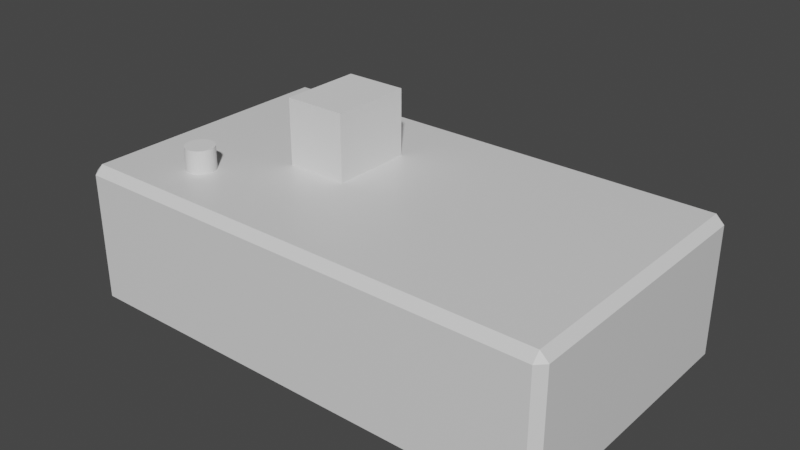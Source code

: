 # Source: kiban.blend  (saved by Blender 4.3.32; exported with 4.5.12 LTS)
import bpy
from mathutils import Matrix  # noqa: F401  (used for matrix-valued properties, if any)

bpy.ops.wm.read_factory_settings(use_empty=True)
scene = bpy.context.scene
scene.name = 'Scene'

# ---- collections
col_collection = bpy.data.collections.new('Collection'); scene.collection.children.link(col_collection)

# ---- materials (node trees are filled in below, after node groups)
mat_material = bpy.data.materials.new('Material')
mat_material.alpha_threshold = 0.0
mat_material.use_transparent_shadow = False
mat_material.line_color = (0.0, 0.0, 0.0, 1.0)

# ---- material node trees
mat_material.use_nodes = True; mat_material.node_tree.nodes.clear()
_N = mat_material.node_tree.nodes; _L = mat_material.node_tree.links
n0 = _N.new('ShaderNodeOutputMaterial'); n0.name = 'Material Output'; n0.location = (300, 300)
n1 = _N.new('ShaderNodeBsdfPrincipled'); n1.name = 'Principled BSDF'; n1.location = (10, 300)
n1.distribution = 'GGX'
n1.subsurface_method = 'RANDOM_WALK_SKIN'
n1.inputs[2].default_value = 0.4
n1.inputs[3].default_value = 1.45
n1.inputs[27].default_value = (0.0, 0.0, 0.0, 1.0)
n1.inputs[28].default_value = 1.0
_L.new(n1.outputs[0], n0.inputs[0])
n0.is_active_output = True

# ---- world
world_world = bpy.data.worlds.new('World'); scene.world = world_world
world_world.use_nodes = True; world_world.node_tree.nodes.clear()
_N = world_world.node_tree.nodes; _L = world_world.node_tree.links
n0 = _N.new('ShaderNodeOutputWorld'); n0.name = 'World Output'; n0.location = (300, 300)
n1 = _N.new('ShaderNodeBackground'); n1.name = 'Background'; n1.location = (10, 300)
n1.inputs[0].default_value = (0.05088, 0.05088, 0.05088, 1.0)
_L.new(n1.outputs[0], n0.inputs[0])
n0.is_active_output = True
world_world.color = (0.05088, 0.05088, 0.05088)
world_world.use_sun_shadow = False
world_world.sun_shadow_jitter_overblur = 0.0

# ---- meshes
me_cube = bpy.data.meshes.new('Cube')
me_cube.from_pydata([(0.7762, 0.636, 1.0), (0.7762, 0.636, -1.0), (0.7762, -0.636, 1.0), (0.7762, -0.636, -1.0), (-0.7762, 0.636, 1.0), (-0.7762, 0.636, -1.0), (-0.7762, -0.636, 1.0), (-0.7762, -0.636, -1.0)], [], [(0, 4, 6, 2), (3, 2, 6, 7), (7, 6, 4, 5), (5, 1, 3, 7), (1, 0, 2, 3), (5, 4, 0, 1)])
_uv = me_cube.uv_layers.new(name='UVMap')
_uv.uv.foreach_set('vector', [0.625, 0.5, 0.875, 0.5, 0.875, 0.75, 0.625, 0.75, 0.375, 0.75, 0.625, 0.75, 0.625, 1.0, 0.375, 1.0, 0.375, 0.0, 0.625, 0.0, 0.625, 0.25, 0.375, 0.25, 0.125, 0.5, 0.375, 0.5, 0.375, 0.75, 0.125, 0.75, 0.375, 0.5, 0.625, 0.5, 0.625, 0.75, 0.375, 0.75, 0.375, 0.25, 0.625, 0.25, 0.625, 0.5, 0.375, 0.5])
me_cube.materials.append(mat_material)
me_cube.use_mirror_vertex_groups = False
me_cube.update()
me_cube_001 = bpy.data.meshes.new('Cube.001')
me_cube_001.from_pydata([(0.7486, 0.5941, 13.5), (0.7486, -0.5941, 13.5), (-0.7486, 0.5941, 13.5), (-0.7486, -0.5941, 13.5), (0.7818, -0.6444, -6.0), (0.7818, 0.6444, -6.0), (-0.7818, -0.6444, -6.0), (-0.7818, 0.6444, -6.0), (-0.7818, 0.6444, 1.0), (-0.7818, -0.6444, 1.0), (0.7818, -0.6444, 1.0), (0.7818, 0.6444, 1.0), (-0.7486, 0.5941, 1.0), (-0.7486, -0.5941, 1.0), (0.7486, -0.5941, 1.0), (0.7486, 0.5941, 1.0), (-0.7956, 0.6653, -3.5), (0.7956, -0.6653, -3.5), (0.7956, 0.6653, -3.5), (-0.7956, -0.6653, -3.5), (-0.7818, 0.6444, -0.75), (0.7818, -0.6444, -0.75), (0.7818, 0.6444, -0.75), (-0.7818, -0.6444, -0.75), (0.8044, 0.7197, 14.74), (0.804, 0.6778, 16.0), (0.8315, 0.6779, 14.75), (0.8033, 0.7197, -4.75), (0.8315, 0.6779, -4.75), (0.8039, 0.6779, -6.0), (0.8037, -0.6783, 16.0), (0.8039, -0.7197, 14.75), (0.8315, -0.6774, 14.75), (0.8039, -0.7197, -4.75), (0.8039, -0.6774, -6.0), (0.8315, -0.6774, -4.75), (-0.8032, 0.6778, 16.0), (-0.8044, 0.7197, 14.74), (-0.8315, 0.6778, 14.75), (-0.8315, 0.6778, -4.75), (-0.8033, 0.7197, -4.75), (-0.8039, 0.6778, -6.0), (-0.8034, -0.6774, 16.0), (-0.8315, -0.6774, 14.75), (-0.8039, -0.7197, 14.75), (-0.8315, -0.6774, -4.75), (-0.8039, -0.6773, -6.0), (-0.8039, -0.7197, -4.75), (-0.3481, 0.3013, 16.0), (-0.1409, 0.3013, 16.0), (-0.3481, -0.1172, 16.0), (-0.1409, -0.1172, 16.0), (-0.3481, 0.3013, 13.5), (-0.3481, -0.1172, 13.5), (-0.1409, 0.3013, 13.5), (-0.1409, -0.1172, 13.5), (0.0, 0.5941, 3.5), (0.1934, 0.5941, 3.5), (0.0, 0.5941, 9.75), (0.1934, 0.5941, 9.75), (0.0, 0.7197, 3.5), (0.1934, 0.7197, 3.5), (0.1934, 0.7197, 9.75), (0.0, 0.7197, 9.75), (-0.5921, -0.4174, 16.0), (-0.5925, -0.41, 16.0), (-0.5844, -0.3694, 16.0), (-0.5889, -0.382, 16.0), (-0.5916, -0.3958, 16.0), (-0.5627, -0.3424, 16.0), (-0.5711, -0.3492, 16.0), (-0.5348, -0.3382, 16.0), (-0.5297, -0.3406, 16.0), (-0.5442, -0.3368, 16.0), (-0.5536, -0.3382, 16.0), (-0.5784, -0.3583, 16.0), (-0.5916, -0.4243, 16.0), (-0.5844, -0.4507, 16.0), (-0.5889, -0.4381, 16.0), (-0.5784, -0.4618, 16.0), (-0.5711, -0.4709, 16.0), (-0.5173, -0.3492, 16.0), (-0.504, -0.3694, 16.0), (-0.51, -0.3583, 16.0), (-0.4959, -0.41, 16.0), (-0.4968, -0.3958, 16.0), (-0.4995, -0.382, 16.0), (-0.5257, -0.3424, 16.0), (-0.5627, -0.4777, 16.0), (-0.5536, -0.4819, 16.0), (-0.5257, -0.4777, 16.0), (-0.5348, -0.4819, 16.0), (-0.5442, -0.4833, 16.0), (-0.504, -0.4507, 16.0), (-0.51, -0.4618, 16.0), (-0.4995, -0.4381, 16.0), (-0.4968, -0.4243, 16.0), (-0.5173, -0.4709, 16.0), (-0.5916, -0.3958, 13.5), (-0.5924, -0.4081, 13.5), (-0.5784, -0.3583, 13.5), (-0.5844, -0.3694, 13.5), (-0.5889, -0.382, 13.5), (-0.5536, -0.3382, 13.5), (-0.5627, -0.3424, 13.5), (-0.5348, -0.3382, 13.5), (-0.534, -0.3386, 13.5), (-0.5442, -0.3368, 13.5), (-0.5711, -0.3492, 13.5), (-0.5925, -0.41, 13.5), (-0.5916, -0.4243, 13.5), (-0.5784, -0.4618, 13.5), (-0.5844, -0.4507, 13.5), (-0.5889, -0.4381, 13.5), (-0.5536, -0.4819, 13.5), (-0.5627, -0.4777, 13.5), (-0.5348, -0.4819, 13.5), (-0.5442, -0.4833, 13.5), (-0.5711, -0.4709, 13.5), (-0.5173, -0.4709, 13.5), (-0.51, -0.3583, 13.5), (-0.51, -0.4618, 13.5), (-0.5173, -0.3492, 13.5), (-0.4959, -0.41, 13.5), (-0.4968, -0.4243, 13.5), (-0.4968, -0.3958, 13.5), (-0.4995, -0.4381, 13.5), (-0.4995, -0.382, 13.5), (-0.504, -0.4507, 13.5), (-0.504, -0.3694, 13.5), (-0.5257, -0.3424, 13.5), (-0.5257, -0.4777, 13.5)], [], [(45, 43, 38, 39), (6, 46, 41, 7), (33, 31, 44, 47), (72, 50, 48, 36, 42, 64, 65, 68, 67, 66, 75, 70, 69, 74, 73, 71), (64, 42, 30, 25, 36, 48, 49, 51, 50, 72, 87, 81, 83, 82, 86, 85, 84, 96, 95, 93, 94, 97, 90, 91, 92, 89, 88, 80, 79, 77, 78, 76), (34, 46, 6, 4, 5, 7, 41, 29), (28, 26, 32, 35), (59, 57, 15, 0, 2, 12, 56, 58), (56, 12, 15, 57), (13, 3, 1, 14), (12, 2, 3, 13), (14, 1, 0, 15), (22, 11, 8, 20), (21, 10, 11, 22), (20, 8, 9, 23), (23, 9, 10, 21), (11, 15, 12, 8), (10, 14, 15, 11), (8, 12, 13, 9), (9, 13, 14, 10), (6, 19, 17, 4), (7, 16, 19, 6), (4, 17, 18, 5), (5, 18, 16, 7), (19, 23, 21, 17), (16, 20, 23, 19), (17, 21, 22, 18), (18, 22, 20, 16), (24, 25, 26), (27, 28, 29), (30, 31, 32), (33, 34, 35), (36, 37, 38), (39, 40, 41), (42, 43, 44), (45, 46, 47), (26, 28, 27, 24), (25, 30, 32, 26), (31, 33, 35, 32), (24, 37, 36, 25), (37, 40, 39, 38), (30, 42, 44, 31), (43, 45, 47, 44), (28, 35, 34, 29), (29, 41, 40, 27), (38, 43, 42, 36), (33, 47, 46, 34), (41, 46, 45, 39), (61, 62, 24, 27, 40, 37, 63, 60), (63, 37, 24, 62), (3, 2, 52, 53, 106, 105, 107, 103, 104, 108, 100, 101, 102, 98, 99), (106, 53, 55, 54, 52, 2, 0, 1, 3, 99, 109, 110, 113, 112, 111, 118, 115, 114, 117, 116, 131, 119, 121, 128, 126, 124, 123, 125, 127, 129, 120, 122, 130), (52, 48, 50, 53), (54, 49, 48, 52), (51, 49, 54, 55), (50, 51, 55, 53), (58, 56, 60, 63), (61, 57, 59, 62), (60, 56, 57, 61), (59, 58, 63, 62), (105, 71, 73, 107), (130, 87, 72, 71, 105, 106), (122, 81, 87, 130), (83, 81, 122, 120), (82, 83, 120, 129), (86, 82, 129, 127), (85, 86, 127, 125), (84, 85, 125, 123), (96, 84, 123, 124), (95, 96, 124, 126), (93, 95, 126, 128), (94, 93, 128, 121), (97, 94, 121, 119), (90, 97, 119, 131), (91, 90, 131, 116), (92, 91, 116, 117), (89, 92, 117, 114), (88, 89, 114, 115), (80, 88, 115, 118), (111, 79, 80, 118), (112, 77, 79, 111), (113, 78, 77, 112), (110, 76, 78, 113), (109, 65, 64, 76, 110), (98, 68, 65, 109, 99), (102, 67, 68, 98), (101, 66, 67, 102), (100, 75, 66, 101), (108, 70, 75, 100), (104, 69, 70, 108), (103, 74, 69, 104), (107, 73, 74, 103)])
_uv = me_cube_001.uv_layers.new(name='UVMap')
_uv.uv.foreach_set('vector', [0.3754, 0.003973, 0.6246, 0.003973, 0.6246, 0.246, 0.3754, 0.246, 0.1315, 0.7403, 0.1283, 0.7452, 0.1283, 0.5048, 0.1315, 0.5097, 0.3754, 0.7541, 0.6246, 0.7541, 0.6246, 0.9959, 0.3754, 0.9959, 0.8304, 0.6868, 0.8031, 0.6467, 0.8031, 0.5716, 0.8714, 0.504, 0.8715, 0.7473, 0.8397, 0.7006, 0.8398, 0.6993, 0.8397, 0.6968, 0.8392, 0.6943, 0.8386, 0.692, 0.8377, 0.69, 0.8366, 0.6884, 0.8353, 0.6872, 0.834, 0.6864, 0.8325, 0.6862, 0.8311, 0.6864, 0.8397, 0.7006, 0.8715, 0.7473, 0.6302, 0.7474, 0.6301, 0.504, 0.8714, 0.504, 0.8031, 0.5716, 0.772, 0.5716, 0.772, 0.6467, 0.8031, 0.6467, 0.8304, 0.6868, 0.8298, 0.6872, 0.8285, 0.6884, 0.8274, 0.69, 0.8265, 0.692, 0.8258, 0.6943, 0.8254, 0.6968, 0.8253, 0.6993, 0.8254, 0.7019, 0.8258, 0.7043, 0.8265, 0.7066, 0.8274, 0.7086, 0.8285, 0.7102, 0.8298, 0.7115, 0.8311, 0.7122, 0.8325, 0.7125, 0.834, 0.7122, 0.8353, 0.7115, 0.8366, 0.7103, 0.8377, 0.7086, 0.8386, 0.7066, 0.8392, 0.7044, 0.8397, 0.7019, 0.3708, 0.7455, 0.1283, 0.7452, 0.1315, 0.7403, 0.3685, 0.7403, 0.3685, 0.5097, 0.1315, 0.5097, 0.1283, 0.5048, 0.3708, 0.5045, 0.3754, 0.504, 0.6246, 0.504, 0.6246, 0.746, 0.3754, 0.746, 0.6094, 0.4073, 0.5835, 0.4073, 0.5731, 0.5, 0.625, 0.5, 0.625, 0.25, 0.5731, 0.25, 0.5835, 0.375, 0.6094, 0.375, 0.5835, 0.375, 0.5731, 0.25, 0.5731, 0.5, 0.5835, 0.4073, 0.5731, 1.0, 0.625, 1.0, 0.625, 0.75, 0.5731, 0.75, 0.5731, 0.25, 0.625, 0.25, 0.625, 0.0, 0.5731, 0.0, 0.5731, 0.75, 0.625, 0.75, 0.625, 0.5, 0.5731, 0.5, 0.4952, 0.5, 0.5212, 0.5, 0.5212, 0.25, 0.4952, 0.25, 0.4952, 0.75, 0.5212, 0.75, 0.5212, 0.5, 0.4952, 0.5, 0.4952, 0.25, 0.5212, 0.25, 0.5212, 0.0, 0.4952, 0.0, 0.4952, 1.0, 0.5212, 1.0, 0.5212, 0.75, 0.4952, 0.75, 0.5212, 0.5, 0.5731, 0.5, 0.5731, 0.25, 0.5212, 0.25, 0.5212, 0.75, 0.5731, 0.75, 0.5731, 0.5, 0.5212, 0.5, 0.5212, 0.25, 0.5731, 0.25, 0.5731, 0.0, 0.5212, 0.0, 0.5212, 1.0, 0.5731, 1.0, 0.5731, 0.75, 0.5212, 0.75, 0.4173, 1.0, 0.4692, 1.0, 0.4692, 0.75, 0.4173, 0.75, 0.4173, 0.25, 0.4692, 0.25, 0.4692, 0.0, 0.4173, 0.0, 0.4173, 0.75, 0.4692, 0.75, 0.4692, 0.5, 0.4173, 0.5, 0.4173, 0.5, 0.4692, 0.5, 0.4692, 0.25, 0.4173, 0.25, 0.4692, 1.0, 0.4952, 1.0, 0.4952, 0.75, 0.4692, 0.75, 0.4692, 0.25, 0.4952, 0.25, 0.4952, 0.0, 0.4692, 0.0, 0.4692, 0.75, 0.4952, 0.75, 0.4952, 0.5, 0.4692, 0.5, 0.4692, 0.5, 0.4952, 0.5, 0.4952, 0.25, 0.4692, 0.25, 0.6245, 0.5, 0.625, 0.504, 0.6246, 0.504, 0.3754, 0.5, 0.3754, 0.504, 0.375, 0.5043, 0.625, 0.7552, 0.6246, 0.7541, 0.6246, 0.75, 0.3754, 0.7541, 0.375, 0.7541, 0.3754, 0.75, 0.625, 0.246, 0.6245, 0.25, 0.6246, 0.246, 0.3754, 0.246, 0.3754, 0.25, 0.375, 0.2457, 0.625, 0.002671, 0.6246, 0.003973, 0.6246, 0.0, 0.3754, 0.003973, 0.375, 0.004345, 0.3754, 0.0, 0.6246, 0.504, 0.3754, 0.504, 0.3754, 0.4991, 0.6245, 0.4992, 0.6301, 0.504, 0.6302, 0.7474, 0.6246, 0.746, 0.6246, 0.504, 0.6246, 0.7541, 0.3754, 0.7541, 0.3754, 0.746, 0.6246, 0.746, 0.6245, 0.4992, 0.6245, 0.2505, 0.625, 0.2536, 0.625, 0.4949, 0.6245, 0.2505, 0.3754, 0.2506, 0.3754, 0.246, 0.6246, 0.246, 0.625, 0.7552, 0.625, 0.9965, 0.6246, 0.9959, 0.6246, 0.7541, 0.6246, 0.003973, 0.3754, 0.003973, 0.3754, 0.0, 0.6246, 0.0, 0.3754, 0.504, 0.3754, 0.746, 0.3708, 0.7455, 0.3708, 0.5045, 0.3708, 0.5045, 0.1283, 0.5048, 0.1256, 0.5, 0.3741, 0.5, 0.6246, 0.246, 0.6246, 0.003973, 0.625, 0.002671, 0.625, 0.246, 0.3754, 0.7541, 0.3754, 0.9959, 0.375, 0.9971, 0.375, 0.7541, 0.375, 0.2457, 0.375, 0.004345, 0.3754, 0.003973, 0.3754, 0.246, 0.4808, 0.4048, 0.5607, 0.4048, 0.6245, 0.4992, 0.3754, 0.4991, 0.3754, 0.2506, 0.6245, 0.2505, 0.5607, 0.3749, 0.4808, 0.3749, 0.5607, 0.3749, 0.6245, 0.2505, 0.6245, 0.4992, 0.5607, 0.4048, 0.875, 0.75, 0.875, 0.5, 0.8081, 0.5616, 0.8081, 0.6496, 0.8392, 0.6962, 0.8393, 0.6962, 0.8409, 0.6959, 0.8424, 0.6962, 0.844, 0.697, 0.8454, 0.6985, 0.8466, 0.7004, 0.8476, 0.7027, 0.8483, 0.7054, 0.8488, 0.7083, 0.8489, 0.7109, 0.8392, 0.6962, 0.8081, 0.6496, 0.7735, 0.6496, 0.7735, 0.5616, 0.8081, 0.5616, 0.875, 0.5, 0.625, 0.5, 0.625, 0.75, 0.875, 0.75, 0.8489, 0.7109, 0.8489, 0.7113, 0.8488, 0.7143, 0.8483, 0.7172, 0.8476, 0.7198, 0.8466, 0.7222, 0.8454, 0.7241, 0.844, 0.7255, 0.8424, 0.7264, 0.8409, 0.7267, 0.8393, 0.7264, 0.8378, 0.7255, 0.8364, 0.7241, 0.8352, 0.7222, 0.8342, 0.7198, 0.8334, 0.7172, 0.833, 0.7143, 0.8328, 0.7113, 0.833, 0.7083, 0.8334, 0.7054, 0.8342, 0.7027, 0.8352, 0.7004, 0.8364, 0.6985, 0.8378, 0.697, 0.0, 0.0, 0.0, 0.0, 0.0, 0.0, 0.0, 0.0, 0.0, 0.0, 0.0, 0.0, 0.0, 0.0, 0.0, 0.0, 0.0, 0.0, 0.0, 0.0, 0.0, 0.0, 0.0, 0.0, 0.0, 0.0, 0.0, 0.0, 0.0, 0.0, 0.0, 0.0, 0.0, 0.0, 0.0, 0.0, 0.0, 0.0, 0.0, 0.0, 0.0, 0.0, 0.0, 0.0, 0.0, 0.0, 0.0, 0.0, 0.0, 0.0, 0.0, 0.0, 0.0, 0.0, 0.0, 0.0, 0.0, 0.0, 0.0, 0.0, 0.0, 0.0, 0.0, 0.0, 0.0, 0.0, 0.0, 0.0, 0.0, 0.0, 0.0, 0.0, 0.0, 0.0, 0.0, 0.0, 0.0, 0.0, 0.0, 0.0, 0.0, 0.0, 0.0, 0.0, 0.0, 0.0, 0.0, 0.0, 0.0, 0.0, 0.0, 0.0, 0.0, 0.0, 0.0, 0.0, 0.0, 0.0, 0.0, 0.0, 0.0, 0.0, 0.0, 0.0, 0.0, 0.0, 0.0, 0.0, 0.0, 0.0, 0.0, 0.0, 0.0, 0.0, 0.0, 0.0, 0.0, 0.0, 0.0, 0.0, 0.0, 0.0, 0.0, 0.0, 0.0, 0.0, 0.0, 0.0, 0.0, 0.0, 0.0, 0.0, 0.0, 0.0, 0.0, 0.0, 0.0, 0.0, 0.0, 0.0, 0.0, 0.0, 0.0, 0.0, 0.0, 0.0, 0.0, 0.0, 0.0, 0.0, 0.0, 0.0, 0.0, 0.0, 0.0, 0.0, 0.0, 0.0, 0.0, 0.0, 0.0, 0.0, 0.0, 0.0, 0.0, 0.0, 0.0, 0.0, 0.0, 0.0, 0.0, 0.0, 0.0, 0.0, 0.0, 0.0, 0.0, 0.0, 0.0, 0.0, 0.0, 0.0, 0.0, 0.0, 0.0, 0.0, 0.0, 0.0, 0.0, 0.0, 0.0, 0.0, 0.0, 0.0, 0.0, 0.0, 0.0, 0.0, 0.0, 0.0, 0.0, 0.0, 0.0, 0.0, 0.0, 0.0, 0.0, 0.0, 0.0, 0.0, 0.0, 0.0, 0.0, 0.0, 0.0, 0.0, 0.0, 0.0, 0.0, 0.0, 0.0, 0.0, 0.0, 0.0, 0.0, 0.0, 0.0, 0.0, 0.0, 0.0, 0.0, 0.0, 0.0, 0.0, 0.0, 0.0, 0.0, 0.0, 0.0, 0.0, 0.0, 0.0, 0.0, 0.0, 0.0, 0.0, 0.0, 0.0, 0.0, 0.0, 0.0, 0.0, 0.0, 0.0, 0.0, 0.0, 0.0, 0.0, 0.0, 0.0, 0.0, 0.0, 0.0, 0.0, 0.0, 0.0, 0.0, 0.0, 0.0, 0.0, 0.0, 0.0, 0.0, 0.0, 0.0, 0.0, 0.0, 0.0, 0.0, 0.0, 0.0, 0.0, 0.0, 0.0, 0.0, 0.0, 0.0, 0.0, 0.0, 0.0, 0.0, 0.0, 0.0, 0.0, 0.0, 0.0, 0.0, 0.0, 0.0, 0.0, 0.0, 0.0, 0.0, 0.0, 0.0, 0.0, 0.0, 0.0, 0.0, 0.0, 0.0, 0.0, 0.0, 0.0, 0.0, 0.0, 0.0, 0.0, 0.0, 0.0, 0.0, 0.0, 0.0, 0.0, 0.0, 0.0, 0.0, 0.0])
_uv.active_render = True
_uv = me_cube_001.uv_layers.new(name='UVマップ')
_uv.uv.foreach_set('vector', [0.0, 0.0, 0.0, 0.0, 0.0, 0.0, 0.0, 0.0, 0.0, 0.0, 0.0, 0.0, 0.0, 0.0, 0.0, 0.0, 0.0, 0.0, 0.0, 0.0, 0.0, 0.0, 0.0, 0.0, 0.0, 0.0, 0.0, 0.0, 0.0, 0.0, 0.0, 0.0, 0.0, 0.0, 0.0, 0.0, 0.0, 0.0, 0.0, 0.0, 0.0, 0.0, 0.0, 0.0, 0.0, 0.0, 0.0, 0.0, 0.0, 0.0, 0.0, 0.0, 0.0, 0.0, 0.0, 0.0, 0.0, 0.0, 0.0, 0.0, 0.0, 0.0, 0.0, 0.0, 0.0, 0.0, 0.0, 0.0, 0.0, 0.0, 0.0, 0.0, 0.0, 0.0, 0.0, 0.0, 0.0, 0.0, 0.0, 0.0, 0.0, 0.0, 0.0, 0.0, 0.0, 0.0, 0.0, 0.0, 0.0, 0.0, 0.0, 0.0, 0.0, 0.0, 0.0, 0.0, 0.0, 0.0, 0.0, 0.0, 0.0, 0.0, 0.0, 0.0, 0.0, 0.0, 0.0, 0.0, 0.0, 0.0, 0.0, 0.0, 0.0, 0.0, 0.0, 0.0, 0.0, 0.0, 0.0, 0.0, 0.0, 0.0, 0.0, 0.0, 0.0, 0.0, 0.0, 0.0, 0.0, 0.0, 0.0, 0.0, 0.0, 0.0, 0.0, 0.0, 0.0, 0.0, 0.0, 0.0, 0.0, 0.0, 0.0, 0.0, 0.0, 0.0, 0.0, 0.0, 0.0, 0.0, 0.0, 0.0, 0.0, 0.0, 0.0, 0.0, 0.0, 0.0, 0.0, 0.0, 0.0, 0.0, 0.0, 0.0, 0.0, 0.0, 0.0, 0.0, 0.0, 0.0, 0.0, 0.0, 0.0, 0.0, 0.0, 0.0, 0.0, 0.0, 0.0, 0.0, 0.0, 0.0, 0.0, 0.0, 0.0, 0.0, 0.0, 0.0, 0.0, 0.0, 0.0, 0.0, 0.0, 0.0, 0.0, 0.0, 0.0, 0.0, 0.0, 0.0, 0.0, 0.0, 0.0, 0.0, 0.0, 0.0, 0.0, 0.0, 0.0, 0.0, 0.0, 0.0, 0.0, 0.0, 0.0, 0.0, 0.0, 0.0, 0.0, 0.0, 0.0, 0.0, 0.0, 0.0, 0.0, 0.0, 0.0, 0.0, 0.0, 0.0, 0.0, 0.0, 0.0, 0.0, 0.0, 0.0, 0.0, 0.0, 0.0, 0.0, 0.0, 0.0, 0.0, 0.0, 0.0, 0.0, 0.0, 0.0, 0.0, 0.0, 0.0, 0.0, 0.0, 0.0, 0.0, 0.0, 0.0, 0.0, 0.0, 0.0, 0.0, 0.0, 0.0, 0.0, 0.0, 0.0, 0.0, 0.0, 0.0, 0.0, 0.0, 0.0, 0.0, 0.0, 0.0, 0.0, 0.0, 0.0, 0.0, 0.0, 0.0, 0.0, 0.0, 0.0, 0.0, 0.0, 0.0, 0.0, 0.0, 0.0, 0.0, 0.0, 0.0, 0.0, 0.0, 0.0, 0.0, 0.0, 0.0, 0.0, 0.0, 0.0, 0.0, 0.0, 0.0, 0.0, 0.0, 0.0, 0.0, 0.0, 0.0, 0.0, 0.0, 0.0, 0.0, 0.0, 0.0, 0.0, 0.0, 0.0, 0.0, 0.0, 0.0, 0.0, 0.0, 0.0, 0.0, 0.0, 0.0, 0.0, 0.0, 0.0, 0.0, 0.0, 0.0, 0.0, 0.0, 0.0, 0.0, 0.0, 0.0, 0.0, 0.0, 0.0, 0.0, 0.0, 0.0, 0.0, 0.0, 0.0, 0.0, 0.0, 0.0, 0.0, 0.0, 0.0, 0.0, 0.0, 0.0, 0.0, 0.0, 0.0, 0.0, 0.0, 0.0, 0.0, 0.0, 0.0, 0.0, 0.0, 0.0, 0.0, 0.0, 0.0, 0.0, 0.0, 0.0, 0.0, 0.0, 0.0, 0.0, 0.0, 0.0, 0.0, 0.0, 0.0, 0.0, 0.0, 0.0, 0.0, 0.0, 0.0, 0.0, 0.0, 0.0, 0.0, 0.0, 0.0, 0.0, 0.0, 0.0, 0.0, 0.0, 0.0, 0.0, 0.0, 0.0, 0.0, 0.0, 0.0, 0.0, 0.0, 0.0, 0.0, 0.0, 0.0, 0.0, 0.0, 0.0, 0.0, 0.0, 0.0, 0.0, 0.0, 0.0, 0.0, 0.0, 0.0, 0.0, 0.0, 0.0, 0.0, 0.0, 0.0, 0.0, 0.0, 0.0, 0.0, 0.0, 0.0, 0.0, 0.0, 0.0, 0.0, 0.0, 0.0, 0.0, 0.0, 0.0, 0.0, 0.0, 0.0, 0.0, 0.0, 0.0, 0.0, 0.0, 0.0, 0.0, 0.0, 0.0, 0.0, 0.0, 0.0, 0.0, 0.0, 0.0, 0.0, 0.0, 0.0, 0.0, 0.0, 0.0, 0.0, 0.0, 0.0, 0.0, 0.0, 0.0, 0.0, 0.0, 0.0, 0.0, 0.0, 0.0, 0.0, 0.0, 0.0, 0.0, 0.0, 0.0, 0.0, 0.0, 0.0, 0.0, 0.0, 0.0, 0.0, 0.0, 0.0, 0.0, 0.0, 0.0, 0.0, 0.0, 0.0, 0.0, 0.0, 0.0, 0.0, 0.0, 0.0, 0.0, 0.0, 0.0, 0.0, 0.0, 0.0, 0.0, 0.0, 0.0, 0.0, 0.0, 0.0, 0.0, 0.0, 0.0, 0.0, 0.0, 0.0, 0.0, 0.0, 0.0, 0.0, 0.0, 0.0, 0.0, 0.0, 0.0, 0.0, 0.0, 0.0, 0.0, 0.0, 0.0, 0.0, 0.0, 0.0, 0.0, 0.0, 0.0, 0.0, 0.0, 0.0, 0.0, 0.0, 0.0, 0.0, 0.0, 0.0, 0.0, 0.0, 0.0, 0.0, 0.0, 0.0, 0.0, 0.0, 0.0, 0.0, 0.0, 0.0, 0.0, 0.0, 0.0, 0.0, 0.0, 0.0, 0.0, 0.0, 0.0, 0.0, 0.0, 0.0, 0.5, 0.25, 0.525, 0.25, 0.525, 0.0, 0.5, 0.0, 0.5, 0.5, 0.525, 0.5, 0.525, 0.25, 0.5, 0.25, 0.525, 0.75, 0.525, 0.5, 0.5, 0.5, 0.5, 0.75, 0.525, 1.0, 0.525, 0.75, 0.5, 0.75, 0.5, 1.0, 0.625, 0.1325, 0.375, 0.1325, 0.375, 0.2075, 0.625, 0.2075, 0.375, 0.5425, 0.375, 0.6175, 0.625, 0.6175, 0.625, 0.5425, 0.125, 0.5425, 0.125, 0.6175, 0.375, 0.6175, 0.375, 0.5425, 0.625, 0.6175, 0.875, 0.6175, 0.875, 0.5425, 0.625, 0.5425, 0.9688, 0.7621, 0.9688, 0.8621, 1.0, 0.8621, 1.0, 0.7621, 0.9375, 0.7621, 0.9375, 0.8621, 0.9511, 0.8621, 0.9688, 0.8621, 0.9688, 0.7621, 0.9661, 0.7621, 0.9062, 0.7621, 0.9062, 0.8621, 0.9375, 0.8621, 0.9375, 0.7621, 0.875, 0.8621, 0.9062, 0.8621, 0.9062, 0.7621, 0.875, 0.7621, 0.8438, 0.8621, 0.875, 0.8621, 0.875, 0.7621, 0.8438, 0.7621, 0.8125, 0.8621, 0.8438, 0.8621, 0.8438, 0.7621, 0.8125, 0.7621, 0.7812, 0.8621, 0.8125, 0.8621, 0.8125, 0.7621, 0.7812, 0.7621, 0.75, 0.8621, 0.7812, 0.8621, 0.7812, 0.7621, 0.75, 0.7621, 0.7188, 0.8621, 0.75, 0.8621, 0.75, 0.7621, 0.7188, 0.7621, 0.6875, 0.8621, 0.7188, 0.8621, 0.7188, 0.7621, 0.6875, 0.7621, 0.6562, 0.8621, 0.6875, 0.8621, 0.6875, 0.7621, 0.6562, 0.7621, 0.625, 0.8621, 0.6562, 0.8621, 0.6562, 0.7621, 0.625, 0.7621, 0.5938, 0.8621, 0.625, 0.8621, 0.625, 0.7621, 0.5938, 0.7621, 0.5625, 0.8621, 0.5938, 0.8621, 0.5938, 0.7621, 0.5625, 0.7621, 0.5312, 0.8621, 0.5625, 0.8621, 0.5625, 0.7621, 0.5312, 0.7621, 0.5, 0.8621, 0.5312, 0.8621, 0.5312, 0.7621, 0.5, 0.7621, 0.4688, 0.8621, 0.5, 0.8621, 0.5, 0.7621, 0.4688, 0.7621, 0.4375, 0.8621, 0.4688, 0.8621, 0.4688, 0.7621, 0.4375, 0.7621, 0.4062, 0.8621, 0.4375, 0.8621, 0.4375, 0.7621, 0.4062, 0.7621, 0.375, 0.7621, 0.375, 0.8621, 0.4062, 0.8621, 0.4062, 0.7621, 0.3438, 0.7621, 0.3438, 0.8621, 0.375, 0.8621, 0.375, 0.7621, 0.3125, 0.7621, 0.3125, 0.8621, 0.3438, 0.8621, 0.3438, 0.7621, 0.2812, 0.7621, 0.2812, 0.8621, 0.3125, 0.8621, 0.3125, 0.7621, 0.25, 0.7621, 0.25, 0.8621, 0.266, 0.8621, 0.2812, 0.8621, 0.2812, 0.7621, 0.2188, 0.7621, 0.2188, 0.8621, 0.25, 0.8621, 0.25, 0.7621, 0.2458, 0.7621, 0.1875, 0.7621, 0.1875, 0.8621, 0.2188, 0.8621, 0.2188, 0.7621, 0.1562, 0.7621, 0.1562, 0.8621, 0.1875, 0.8621, 0.1875, 0.7621, 0.125, 0.7621, 0.125, 0.8621, 0.1562, 0.8621, 0.1562, 0.7621, 0.09375, 0.7621, 0.09375, 0.8621, 0.125, 0.8621, 0.125, 0.7621, 0.0625, 0.7621, 0.0625, 0.8621, 0.09375, 0.8621, 0.09375, 0.7621, 0.03125, 0.7621, 0.03125, 0.8621, 0.0625, 0.8621, 0.0625, 0.7621, 0.0, 0.7621, 0.0, 0.8621, 0.03125, 0.8621, 0.03125, 0.7621])
me_cube_001.materials.append(mat_material)
me_cube_001.materials.append(None)
me_cube_001.use_mirror_vertex_groups = False
me_cube_001.update()
me_cube_002 = bpy.data.meshes.new('Cube.002')
me_cube_002.from_pydata([(0.7762, 0.636, -1.0), (0.7762, 0.636, -6.0), (0.6657, 0.4686, -2.875), (0.7762, -0.636, -1.0), (0.7762, -0.636, -6.0), (0.6657, -0.4686, -2.875), (-0.7762, 0.636, -1.0), (-0.7762, 0.636, -6.0), (-0.6657, 0.4686, -2.875), (-0.7762, -0.636, -1.0), (-0.7762, -0.636, -6.0), (-0.6657, -0.4686, -2.875), (-0.6657, -0.4686, -1.0), (-0.6657, 0.4686, -1.0), (0.6657, -0.4686, -1.0), (0.6657, 0.4686, -1.0), (0.3315, 0.636, -1.0), (-0.3315, 0.636, -1.0), (0.3315, 0.636, -6.0), (-0.3315, 0.636, -6.0), (0.3315, -0.636, -6.0), (-0.3315, -0.636, -6.0), (0.3315, -0.636, -1.0), (-0.3315, -0.636, -1.0), (-0.7762, 0.3305, -1.0), (-0.7762, -0.3305, -1.0), (-0.7762, 0.3305, -6.0), (-0.7762, -0.3305, -6.0), (0.7762, 0.3305, -1.0), (0.7762, -0.3305, -1.0), (0.7762, 0.3305, -6.0), (0.7762, -0.3305, -6.0), (-0.3315, 0.6653, -3.5), (0.3315, 0.6653, -3.5), (0.3315, -0.6653, -3.5), (-0.3315, -0.6653, -3.5), (-0.7956, -0.3305, -3.5), (-0.7956, 0.3305, -3.5), (0.7956, 0.3305, -3.5), (0.7956, -0.3305, -3.5)], [], [(14, 3, 29, 28, 0, 15), (15, 0, 16, 17, 6, 24, 25, 9, 23, 22, 3, 14, 12, 13), (21, 35, 23), (26, 37, 24), (7, 19, 18, 1, 30, 31, 4, 20, 21, 10, 27, 26), (31, 39, 29), (18, 33, 16), (5, 11, 12, 14), (12, 11, 8, 13), (8, 11, 5, 2), (2, 5, 14, 15), (13, 8, 2, 15), (7, 6, 17, 19), (32, 17, 16, 33), (4, 3, 22, 20), (34, 22, 23, 35), (10, 9, 25, 27), (36, 25, 24, 37), (1, 0, 28, 30), (38, 28, 29, 39), (30, 38, 39, 31), (27, 36, 37, 26), (20, 34, 35, 21), (19, 32, 33, 18), (16, 0, 1, 18), (19, 17, 32), (24, 6, 7, 26), (27, 25, 36), (23, 9, 10, 21), (20, 22, 34), (29, 3, 4, 31), (30, 28, 38)])
_uv = me_cube_002.uv_layers.new(name='UVMap')
_uv.uv.foreach_set('vector', [0.6423, 0.7238, 0.625, 0.75, 0.625, 0.6667, 0.625, 0.5833, 0.625, 0.5, 0.6423, 0.5262, 0.6423, 0.5262, 0.625, 0.5, 0.7083, 0.5, 0.7917, 0.5, 0.875, 0.5, 0.875, 0.5833, 0.875, 0.6667, 0.875, 0.75, 0.7917, 0.75, 0.7083, 0.75, 0.625, 0.75, 0.6423, 0.7238, 0.8577, 0.7238, 0.8577, 0.5262, 0.375, 0.9167, 0.5, 0.9167, 0.625, 0.9167, 0.375, 0.1667, 0.5, 0.1667, 0.625, 0.1667, 0.125, 0.5, 0.2083, 0.5, 0.2917, 0.5, 0.375, 0.5, 0.375, 0.5833, 0.375, 0.6667, 0.375, 0.75, 0.2917, 0.75, 0.2083, 0.75, 0.125, 0.75, 0.125, 0.6667, 0.125, 0.5833, 0.375, 0.6667, 0.5, 0.6667, 0.625, 0.6667, 0.375, 0.4167, 0.5, 0.4167, 0.625, 0.4167, 0.375, 0.75, 0.375, 1.0, 0.4688, 1.0, 0.4688, 0.75, 0.4688, 0.0, 0.375, 0.0, 0.375, 0.25, 0.4688, 0.25, 0.125, 0.5, 0.125, 0.75, 0.375, 0.75, 0.375, 0.5, 0.375, 0.5, 0.375, 0.75, 0.4688, 0.75, 0.4688, 0.5, 0.4688, 0.25, 0.375, 0.25, 0.375, 0.5, 0.4688, 0.5, 0.375, 0.25, 0.625, 0.25, 0.625, 0.3333, 0.375, 0.3333, 0.5, 0.3333, 0.625, 0.3333, 0.625, 0.4167, 0.5, 0.4167, 0.375, 0.75, 0.625, 0.75, 0.625, 0.8333, 0.375, 0.8333, 0.5, 0.8333, 0.625, 0.8333, 0.625, 0.9167, 0.5, 0.9167, 0.375, 0.0, 0.625, 0.0, 0.625, 0.08333, 0.375, 0.08333, 0.5, 0.08333, 0.625, 0.08333, 0.625, 0.1667, 0.5, 0.1667, 0.375, 0.5, 0.625, 0.5, 0.625, 0.5833, 0.375, 0.5833, 0.5, 0.5833, 0.625, 0.5833, 0.625, 0.6667, 0.5, 0.6667, 0.375, 0.5833, 0.5, 0.5833, 0.5, 0.6667, 0.375, 0.6667, 0.375, 0.08333, 0.5, 0.08333, 0.5, 0.1667, 0.375, 0.1667, 0.375, 0.8333, 0.5, 0.8333, 0.5, 0.9167, 0.375, 0.9167, 0.375, 0.3333, 0.5, 0.3333, 0.5, 0.4167, 0.375, 0.4167, 0.625, 0.4167, 0.625, 0.5, 0.375, 0.5, 0.375, 0.4167, 0.375, 0.3333, 0.625, 0.3333, 0.5, 0.3333, 0.625, 0.1667, 0.625, 0.25, 0.375, 0.25, 0.375, 0.1667, 0.375, 0.08333, 0.625, 0.08333, 0.5, 0.08333, 0.625, 0.9167, 0.625, 1.0, 0.375, 1.0, 0.375, 0.9167, 0.375, 0.8333, 0.625, 0.8333, 0.5, 0.8333, 0.625, 0.6667, 0.625, 0.75, 0.375, 0.75, 0.375, 0.6667, 0.375, 0.5833, 0.625, 0.5833, 0.5, 0.5833])
me_cube_002.materials.append(mat_material)
me_cube_002.use_mirror_vertex_groups = False
me_cube_002.update()
me_x = bpy.data.meshes.new('立方体')
me_x.from_pydata([(-7.493, 1.04, 0.08), (-7.493, 1.04, 2.08), (-7.493, 3.04, 0.08), (-7.493, 3.04, 2.08), (-5.493, 1.04, 0.08), (-5.493, 1.04, 2.08), (-5.493, 3.04, 0.08), (-5.493, 3.04, 2.08)], [], [(0, 1, 3, 2), (2, 3, 7, 6), (6, 7, 5, 4), (4, 5, 1, 0), (2, 6, 4, 0), (7, 3, 1, 5)])
_uv = me_x.uv_layers.new(name='UVマップ')
_uv.uv.foreach_set('vector', [0.375, 0.0, 0.625, 0.0, 0.625, 0.25, 0.375, 0.25, 0.375, 0.25, 0.625, 0.25, 0.625, 0.5, 0.375, 0.5, 0.375, 0.5, 0.625, 0.5, 0.625, 0.75, 0.375, 0.75, 0.375, 0.75, 0.625, 0.75, 0.625, 1.0, 0.375, 1.0, 0.125, 0.5, 0.375, 0.5, 0.375, 0.75, 0.125, 0.75, 0.625, 0.5, 0.875, 0.5, 0.875, 0.75, 0.625, 0.75])
me_x.update()
me_001 = bpy.data.meshes.new('立方体.001')
me_001.from_pydata([(-3.41, 1.521, 0.4949), (-3.41, 1.521, 0.9949), (-3.41, 3.521, 0.4949), (-3.41, 3.521, 0.9949), (-1.543, 1.521, 0.4949), (-1.543, 1.521, 0.9949), (-1.543, 3.521, 0.4949), (-1.543, 3.521, 0.9949)], [], [(0, 1, 3, 2), (2, 3, 7, 6), (6, 7, 5, 4), (4, 5, 1, 0), (2, 6, 4, 0), (7, 3, 1, 5)])
_uv = me_001.uv_layers.new(name='UVマップ')
_uv.uv.foreach_set('vector', [0.375, 0.0, 0.625, 0.0, 0.625, 0.25, 0.375, 0.25, 0.375, 0.25, 0.625, 0.25, 0.625, 0.5, 0.375, 0.5, 0.375, 0.5, 0.625, 0.5, 0.625, 0.75, 0.375, 0.75, 0.375, 0.75, 0.625, 0.75, 0.625, 1.0, 0.375, 1.0, 0.125, 0.5, 0.375, 0.5, 0.375, 0.75, 0.125, 0.75, 0.625, 0.5, 0.875, 0.5, 0.875, 0.75, 0.625, 0.75])
me_001.update()
me_x_1 = bpy.data.meshes.new('円柱')
me_x_1.from_pydata([(1.907e-06, 1.0, -1.0), (1.907e-06, 1.0, 1.0), (0.1951, 0.9808, -1.0), (0.1951, 0.9808, 1.0), (0.3827, 0.9239, -1.0), (0.3827, 0.9239, 1.0), (0.5556, 0.8315, -1.0), (0.5556, 0.8315, 1.0), (0.7071, 0.7071, -1.0), (0.7071, 0.7071, 1.0), (0.8315, 0.5556, -1.0), (0.8315, 0.5556, 1.0), (0.9239, 0.3827, -1.0), (0.9239, 0.3827, 1.0), (0.9808, 0.1951, -1.0), (0.9808, 0.1951, 1.0), (1.0, -1.907e-06, -1.0), (1.0, -1.907e-06, 1.0), (0.9808, -0.1951, -1.0), (0.9808, -0.1951, 1.0), (0.9239, -0.3827, -1.0), (0.9239, -0.3827, 1.0), (0.8315, -0.5556, -1.0), (0.8315, -0.5556, 1.0), (0.7071, -0.7071, -1.0), (0.7071, -0.7071, 1.0), (0.5556, -0.8315, -1.0), (0.5556, -0.8315, 1.0), (0.3827, -0.9239, -1.0), (0.3827, -0.9239, 1.0), (0.1951, -0.9808, -1.0), (0.1951, -0.9808, 1.0), (1.907e-06, -1.0, -1.0), (1.907e-06, -1.0, 1.0), (-0.1951, -0.9808, -1.0), (-0.1951, -0.9808, 1.0), (-0.3827, -0.9239, -1.0), (-0.3827, -0.9239, 1.0), (-0.5556, -0.8315, -1.0), (-0.5556, -0.8315, 1.0), (-0.7071, -0.7071, -1.0), (-0.7071, -0.7071, 1.0), (-0.8315, -0.5556, -1.0), (-0.8315, -0.5556, 1.0), (-0.9239, -0.3827, -1.0), (-0.9239, -0.3827, 1.0), (-0.9808, -0.1951, -1.0), (-0.9808, -0.1951, 1.0), (-1.0, -1.907e-06, -1.0), (-1.0, -1.907e-06, 1.0), (-0.9808, 0.1951, -1.0), (-0.9808, 0.1951, 1.0), (-0.9239, 0.3827, -1.0), (-0.9239, 0.3827, 1.0), (-0.8315, 0.5556, -1.0), (-0.8315, 0.5556, 1.0), (-0.7071, 0.7071, -1.0), (-0.7071, 0.7071, 1.0), (-0.5556, 0.8315, -1.0), (-0.5556, 0.8315, 1.0), (-0.3827, 0.9239, -1.0), (-0.3827, 0.9239, 1.0), (-0.1951, 0.9808, -1.0), (-0.1951, 0.9808, 1.0)], [], [(0, 1, 3, 2), (2, 3, 5, 4), (4, 5, 7, 6), (6, 7, 9, 8), (8, 9, 11, 10), (10, 11, 13, 12), (12, 13, 15, 14), (14, 15, 17, 16), (16, 17, 19, 18), (18, 19, 21, 20), (20, 21, 23, 22), (22, 23, 25, 24), (24, 25, 27, 26), (26, 27, 29, 28), (28, 29, 31, 30), (30, 31, 33, 32), (32, 33, 35, 34), (34, 35, 37, 36), (36, 37, 39, 38), (38, 39, 41, 40), (40, 41, 43, 42), (42, 43, 45, 44), (44, 45, 47, 46), (46, 47, 49, 48), (48, 49, 51, 50), (50, 51, 53, 52), (52, 53, 55, 54), (54, 55, 57, 56), (56, 57, 59, 58), (58, 59, 61, 60), (3, 1, 63, 61, 59, 57, 55, 53, 51, 49, 47, 45, 43, 41, 39, 37, 35, 33, 31, 29, 27, 25, 23, 21, 19, 17, 15, 13, 11, 9, 7, 5), (60, 61, 63, 62), (62, 63, 1, 0), (0, 2, 4, 6, 8, 10, 12, 14, 16, 18, 20, 22, 24, 26, 28, 30, 32, 34, 36, 38, 40, 42, 44, 46, 48, 50, 52, 54, 56, 58, 60, 62)])
_uv = me_x_1.uv_layers.new(name='UVマップ')
_uv.uv.foreach_set('vector', [1.0, 0.5, 1.0, 1.0, 0.9688, 1.0, 0.9688, 0.5, 0.9688, 0.5, 0.9688, 1.0, 0.9375, 1.0, 0.9375, 0.5, 0.9375, 0.5, 0.9375, 1.0, 0.9062, 1.0, 0.9062, 0.5, 0.9062, 0.5, 0.9062, 1.0, 0.875, 1.0, 0.875, 0.5, 0.875, 0.5, 0.875, 1.0, 0.8438, 1.0, 0.8438, 0.5, 0.8438, 0.5, 0.8438, 1.0, 0.8125, 1.0, 0.8125, 0.5, 0.8125, 0.5, 0.8125, 1.0, 0.7812, 1.0, 0.7812, 0.5, 0.7812, 0.5, 0.7812, 1.0, 0.75, 1.0, 0.75, 0.5, 0.75, 0.5, 0.75, 1.0, 0.7188, 1.0, 0.7188, 0.5, 0.7188, 0.5, 0.7188, 1.0, 0.6875, 1.0, 0.6875, 0.5, 0.6875, 0.5, 0.6875, 1.0, 0.6562, 1.0, 0.6562, 0.5, 0.6562, 0.5, 0.6562, 1.0, 0.625, 1.0, 0.625, 0.5, 0.625, 0.5, 0.625, 1.0, 0.5938, 1.0, 0.5938, 0.5, 0.5938, 0.5, 0.5938, 1.0, 0.5625, 1.0, 0.5625, 0.5, 0.5625, 0.5, 0.5625, 1.0, 0.5312, 1.0, 0.5312, 0.5, 0.5312, 0.5, 0.5312, 1.0, 0.5, 1.0, 0.5, 0.5, 0.5, 0.5, 0.5, 1.0, 0.4688, 1.0, 0.4688, 0.5, 0.4688, 0.5, 0.4688, 1.0, 0.4375, 1.0, 0.4375, 0.5, 0.4375, 0.5, 0.4375, 1.0, 0.4062, 1.0, 0.4062, 0.5, 0.4062, 0.5, 0.4062, 1.0, 0.375, 1.0, 0.375, 0.5, 0.375, 0.5, 0.375, 1.0, 0.3438, 1.0, 0.3438, 0.5, 0.3438, 0.5, 0.3438, 1.0, 0.3125, 1.0, 0.3125, 0.5, 0.3125, 0.5, 0.3125, 1.0, 0.2812, 1.0, 0.2812, 0.5, 0.2812, 0.5, 0.2812, 1.0, 0.25, 1.0, 0.25, 0.5, 0.25, 0.5, 0.25, 1.0, 0.2188, 1.0, 0.2188, 0.5, 0.2188, 0.5, 0.2188, 1.0, 0.1875, 1.0, 0.1875, 0.5, 0.1875, 0.5, 0.1875, 1.0, 0.1562, 1.0, 0.1562, 0.5, 0.1562, 0.5, 0.1562, 1.0, 0.125, 1.0, 0.125, 0.5, 0.125, 0.5, 0.125, 1.0, 0.09375, 1.0, 0.09375, 0.5, 0.09375, 0.5, 0.09375, 1.0, 0.0625, 1.0, 0.0625, 0.5, 0.2968, 0.4854, 0.25, 0.49, 0.2032, 0.4854, 0.1582, 0.4717, 0.1167, 0.4496, 0.08029, 0.4197, 0.05045, 0.3833, 0.02827, 0.3418, 0.01461, 0.2968, 0.01, 0.25, 0.01461, 0.2032, 0.02827, 0.1582, 0.05045, 0.1167, 0.08029, 0.08029, 0.1167, 0.05045, 0.1582, 0.02827, 0.2032, 0.01461, 0.25, 0.01, 0.2968, 0.01461, 0.3418, 0.02827, 0.3833, 0.05045, 0.4197, 0.08029, 0.4496, 0.1167, 0.4717, 0.1582, 0.4854, 0.2032, 0.49, 0.25, 0.4854, 0.2968, 0.4717, 0.3418, 0.4496, 0.3833, 0.4197, 0.4197, 0.3833, 0.4496, 0.3418, 0.4717, 0.0625, 0.5, 0.0625, 1.0, 0.03125, 1.0, 0.03125, 0.5, 0.03125, 0.5, 0.03125, 1.0, 0.0, 1.0, 0.0, 0.5, 0.75, 0.49, 0.7968, 0.4854, 0.8418, 0.4717, 0.8833, 0.4496, 0.9197, 0.4197, 0.9496, 0.3833, 0.9717, 0.3418, 0.9854, 0.2968, 0.99, 0.25, 0.9854, 0.2032, 0.9717, 0.1582, 0.9496, 0.1167, 0.9197, 0.08029, 0.8833, 0.05045, 0.8418, 0.02827, 0.7968, 0.01461, 0.75, 0.01, 0.7032, 0.01461, 0.6582, 0.02827, 0.6167, 0.05045, 0.5803, 0.08029, 0.5504, 0.1167, 0.5283, 0.1582, 0.5146, 0.2032, 0.51, 0.25, 0.5146, 0.2968, 0.5283, 0.3418, 0.5504, 0.3833, 0.5803, 0.4197, 0.6167, 0.4496, 0.6582, 0.4717, 0.7032, 0.4854])
me_x_1.update()

# ---- objects
ob_kiban = bpy.data.objects.new('kiban', me_cube)
ob_hako = bpy.data.objects.new('hako', me_cube_001)
ob_futa = bpy.data.objects.new('futa', me_cube_002)
ob_x = bpy.data.objects.new('立方体', me_x)
ob_001 = bpy.data.objects.new('立方体.001', me_001)
ob_x_1 = bpy.data.objects.new('円柱', me_x_1)

# ---- transforms, parenting, visibility, modifiers, constraints
ob_kiban.location = (0.0, 0.0, 0.0)
ob_kiban.scale = (36.2, 23.9, 0.8)
ob_kiban.lock_rotations_4d = False
ob_kiban.empty_display_type = 'ARROWS'
ob_kiban.lineart.crease_threshold = 0.0
ob_hako.location = (0.0, 0.0, 0.0)
ob_hako.scale = (36.2, 23.9, 0.8)
ob_hako.lock_rotations_4d = False
ob_hako.empty_display_type = 'ARROWS'
ob_hako.lineart.crease_threshold = 0.0
ob_futa.location = (0.0, 0.0, 0.0)
ob_futa.scale = (36.2, 23.9, 0.8)
ob_futa.lock_rotations_4d = False
ob_futa.empty_display_type = 'ARROWS'
ob_futa.lineart.crease_threshold = 0.0
ob_x.location = (15.5, -8.0, 0.0)
ob_x.scale = (3.75, 5.0, 10.0)
ob_001.location = (12.79, 1.297, -2.149)
ob_001.scale = (3.75, 5.0, 10.0)
ob_x_1.location = (-19.7, -9.8, 10.56)
ob_x_1.scale = (1.75, 1.75, 5.0)

# ---- collection membership
col_collection.objects.link(ob_kiban)
col_collection.objects.link(ob_hako)
col_collection.objects.link(ob_futa)
col_collection.objects.link(ob_x)
col_collection.objects.link(ob_001)
col_collection.objects.link(ob_x_1)

# ---- scene / render settings (as saved in the file)
scene.frame_start = 1; scene.frame_end = 250; scene.frame_set(1)
scene.render.engine = 'BLENDER_EEVEE_NEXT'
scene.cycles.sampling_pattern = 'TABULATED_SOBOL'
scene.cycles.use_light_tree = False
scene.view_settings.view_transform = 'Filmic'
bpy.context.view_layer.update()

# ---- added for rendering (the .blend has no active camera and no usable light): camera, sun
cam_auto = bpy.data.cameras.new('AutoCamera')
cam_auto.lens = 50.0
cam_auto.sensor_width = 36.0
cam_auto.clip_end = 1213.23
ob_auto_camera = bpy.data.objects.new('AutoCamera', cam_auto)
scene.collection.objects.link(ob_auto_camera)
ob_auto_camera.location = (69.1304, -82.106, 63.3043)
ob_auto_camera.rotation_euler = (1.09748, -7.21219e-08, 0.694738)
scene.camera = ob_auto_camera
light_auto_sun = bpy.data.lights.new('AutoSun', 'SUN')
light_auto_sun.energy = 3.0
light_auto_sun.angle = 0.0523599
ob_auto_sun = bpy.data.objects.new('AutoSun', light_auto_sun)
scene.collection.objects.link(ob_auto_sun)
ob_auto_sun.rotation_euler = (0.872665, 0.174533, 0.523599)
bpy.context.view_layer.update()
